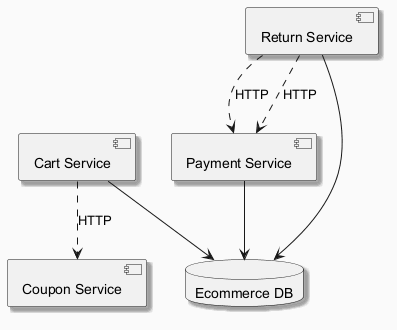

The diagram above was rendered by PlantUML. Its source (embedded in the PNG):
@startuml
skinparam backgroundColor #FAFAFA
skinparam classBackgroundColor #FFF3E0
skinparam classBorderColor #E65100
skinparam shadowing true
component "Coupon Service" as C_CouponService
component "Cart Service" as C_CartService
component "Payment Service" as C_PaymentService
component "Return Service" as C_ReturnService
database "Ecommerce DB" as DB_ecommerce
C_CartService --> DB_ecommerce
C_PaymentService --> DB_ecommerce
C_ReturnService --> DB_ecommerce
C_ReturnService ..> C_PaymentService : HTTP
C_CartService ..> C_CouponService : HTTP
C_ReturnService ..> C_PaymentService : HTTP
@enduml